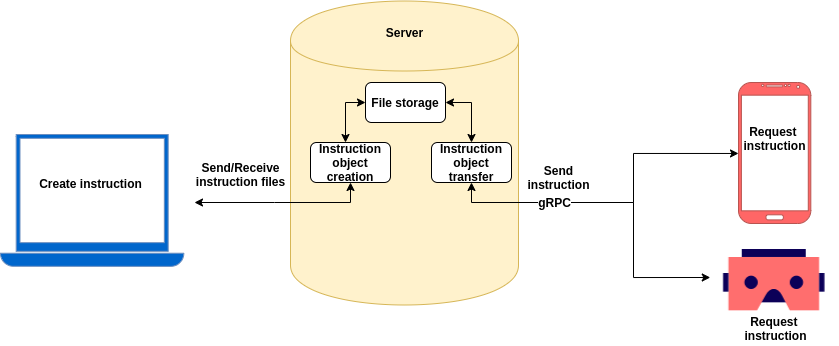

The diagram above was exported from draw.io. Its source (the exported page's mxGraphModel, read from the mxfile embedded in the PNG):
<mxGraphModel dx="981" dy="556" grid="1" gridSize="10" guides="1" tooltips="1" connect="1" arrows="1" fold="1" page="1" pageScale="1" pageWidth="850" pageHeight="1100" math="0" shadow="0">
  <root>
    <mxCell id="0" />
    <mxCell id="1" parent="0" />
    <mxCell id="1w4trGAOiU1aSWFzACzR-5" style="edgeStyle=orthogonalEdgeStyle;rounded=0;orthogonalLoop=1;jettySize=auto;html=1;" parent="1" source="XeHvYiWxdJnLEF01Mgdo-1" target="XeHvYiWxdJnLEF01Mgdo-3" edge="1">
      <mxGeometry relative="1" as="geometry">
        <Array as="points">
          <mxPoint x="639" y="380" />
          <mxPoint x="639" y="331" />
        </Array>
      </mxGeometry>
    </mxCell>
    <mxCell id="XeHvYiWxdJnLEF01Mgdo-1" value="" style="shape=cylinder;whiteSpace=wrap;html=1;boundedLbl=1;backgroundOutline=1;fillColor=#fff2cc;strokeColor=#d6b656;" parent="1" vertex="1">
      <mxGeometry x="296" y="178.5" width="228" height="304" as="geometry" />
    </mxCell>
    <mxCell id="XeHvYiWxdJnLEF01Mgdo-2" value="" style="pointerEvents=1;shadow=0;dashed=0;html=1;strokeColor=#6c8ebf;fillColor=#0066CC;aspect=fixed;labelPosition=center;verticalLabelPosition=bottom;verticalAlign=top;align=center;outlineConnect=0;shape=mxgraph.vvd.laptop;" parent="1" vertex="1">
      <mxGeometry x="6" y="312" width="183.33" height="132" as="geometry" />
    </mxCell>
    <mxCell id="XeHvYiWxdJnLEF01Mgdo-3" value="" style="verticalLabelPosition=bottom;verticalAlign=top;html=1;shadow=0;dashed=0;strokeWidth=1;shape=mxgraph.android.phone2;strokeColor=#b85450;fillColor=#FF6666;" parent="1" vertex="1">
      <mxGeometry x="744" y="260" width="72.31" height="141" as="geometry" />
    </mxCell>
    <mxCell id="1w4trGAOiU1aSWFzACzR-9" value="" style="endArrow=classic;startArrow=classic;html=1;entryX=0.5;entryY=1;entryDx=0;entryDy=0;rounded=0;" parent="1" target="1w4trGAOiU1aSWFzACzR-17" edge="1">
      <mxGeometry width="50" height="50" relative="1" as="geometry">
        <mxPoint x="200" y="380" as="sourcePoint" />
        <mxPoint x="296" y="377.5" as="targetPoint" />
        <Array as="points">
          <mxPoint x="280" y="380" />
          <mxPoint x="356" y="380" />
        </Array>
      </mxGeometry>
    </mxCell>
    <mxCell id="1w4trGAOiU1aSWFzACzR-10" value="Request &lt;br&gt;instruction" style="text;html=1;align=center;verticalAlign=middle;resizable=0;points=[];autosize=1;fontStyle=1" parent="1" vertex="1">
      <mxGeometry x="739.77" y="301" width="80" height="30" as="geometry" />
    </mxCell>
    <mxCell id="1w4trGAOiU1aSWFzACzR-11" value="Request &lt;br&gt;instruction" style="text;html=1;align=center;verticalAlign=middle;resizable=0;points=[];autosize=1;fontStyle=1" parent="1" vertex="1">
      <mxGeometry x="741.1800000000001" y="491" width="80" height="30" as="geometry" />
    </mxCell>
    <mxCell id="1w4trGAOiU1aSWFzACzR-12" value="&lt;b&gt;Send&lt;br&gt;instruction&lt;/b&gt;" style="text;html=1;align=center;verticalAlign=middle;resizable=0;points=[];autosize=1;" parent="1" vertex="1">
      <mxGeometry x="524" y="340" width="80" height="30" as="geometry" />
    </mxCell>
    <mxCell id="1w4trGAOiU1aSWFzACzR-13" value="&lt;b&gt;Send/Receive&lt;br&gt;instruction files&lt;/b&gt;" style="text;html=1;align=center;verticalAlign=middle;resizable=0;points=[];autosize=1;" parent="1" vertex="1">
      <mxGeometry x="196" y="337" width="100" height="30" as="geometry" />
    </mxCell>
    <mxCell id="1w4trGAOiU1aSWFzACzR-14" value="&lt;b&gt;Create instruction&lt;/b&gt;" style="text;html=1;align=center;verticalAlign=middle;resizable=0;points=[];autosize=1;" parent="1" vertex="1">
      <mxGeometry x="36" y="351" width="120" height="20" as="geometry" />
    </mxCell>
    <mxCell id="1w4trGAOiU1aSWFzACzR-21" style="edgeStyle=orthogonalEdgeStyle;rounded=0;orthogonalLoop=1;jettySize=auto;html=1;startArrow=classic;startFill=1;exitX=1;exitY=0.5;exitDx=0;exitDy=0;" parent="1" source="1w4trGAOiU1aSWFzACzR-16" target="1w4trGAOiU1aSWFzACzR-19" edge="1">
      <mxGeometry relative="1" as="geometry">
        <Array as="points">
          <mxPoint x="477" y="280" />
        </Array>
      </mxGeometry>
    </mxCell>
    <mxCell id="1w4trGAOiU1aSWFzACzR-16" value="&lt;b&gt;File storage&lt;/b&gt;" style="rounded=1;whiteSpace=wrap;html=1;" parent="1" vertex="1">
      <mxGeometry x="371" y="260" width="80" height="40" as="geometry" />
    </mxCell>
    <mxCell id="1w4trGAOiU1aSWFzACzR-20" style="edgeStyle=orthogonalEdgeStyle;rounded=0;orthogonalLoop=1;jettySize=auto;html=1;entryX=0;entryY=0.5;entryDx=0;entryDy=0;startArrow=classic;startFill=1;" parent="1" source="1w4trGAOiU1aSWFzACzR-17" target="1w4trGAOiU1aSWFzACzR-16" edge="1">
      <mxGeometry relative="1" as="geometry">
        <Array as="points">
          <mxPoint x="351" y="280" />
        </Array>
      </mxGeometry>
    </mxCell>
    <mxCell id="1w4trGAOiU1aSWFzACzR-17" value="&lt;b&gt;Instruction object creation&lt;/b&gt;" style="rounded=1;whiteSpace=wrap;html=1;" parent="1" vertex="1">
      <mxGeometry x="316" y="320" width="80" height="40" as="geometry" />
    </mxCell>
    <mxCell id="1w4trGAOiU1aSWFzACzR-18" value="&lt;b&gt;Server&lt;/b&gt;" style="text;html=1;align=center;verticalAlign=middle;resizable=0;points=[];autosize=1;" parent="1" vertex="1">
      <mxGeometry x="385" y="200" width="50" height="20" as="geometry" />
    </mxCell>
    <mxCell id="1w4trGAOiU1aSWFzACzR-19" value="&lt;b&gt;Instruction object transfer&lt;/b&gt;" style="rounded=1;whiteSpace=wrap;html=1;" parent="1" vertex="1">
      <mxGeometry x="437" y="320" width="80" height="40" as="geometry" />
    </mxCell>
    <mxCell id="1w4trGAOiU1aSWFzACzR-22" value="" style="shape=image;html=1;verticalAlign=top;verticalLabelPosition=bottom;labelBackgroundColor=#ffffff;imageAspect=0;aspect=fixed;image=https://cdn2.iconfinder.com/data/icons/vivid/48/vr-128.png" parent="1" vertex="1">
      <mxGeometry x="715.77" y="395" width="128" height="128" as="geometry" />
    </mxCell>
    <mxCell id="1w4trGAOiU1aSWFzACzR-6" style="edgeStyle=orthogonalEdgeStyle;rounded=0;orthogonalLoop=1;jettySize=auto;html=1;entryX=0;entryY=0.5;entryDx=0;entryDy=0;startArrow=classic;startFill=1;exitX=0.5;exitY=1;exitDx=0;exitDy=0;" parent="1" source="1w4trGAOiU1aSWFzACzR-19" edge="1">
      <mxGeometry relative="1" as="geometry">
        <mxPoint x="524" y="380" as="sourcePoint" />
        <mxPoint x="715.77" y="454.9999999999999" as="targetPoint" />
        <Array as="points">
          <mxPoint x="477" y="380" />
          <mxPoint x="639" y="380" />
          <mxPoint x="639" y="455" />
        </Array>
      </mxGeometry>
    </mxCell>
    <mxCell id="1w4trGAOiU1aSWFzACzR-8" value="&lt;b&gt;gRPC&lt;/b&gt;" style="text;html=1;align=center;verticalAlign=middle;resizable=0;points=[];labelBackgroundColor=#ffffff;" parent="1w4trGAOiU1aSWFzACzR-6" vertex="1" connectable="0">
      <mxGeometry x="-0.694" y="1" relative="1" as="geometry">
        <mxPoint x="51.519999999999996" y="1" as="offset" />
      </mxGeometry>
    </mxCell>
  </root>
</mxGraphModel>